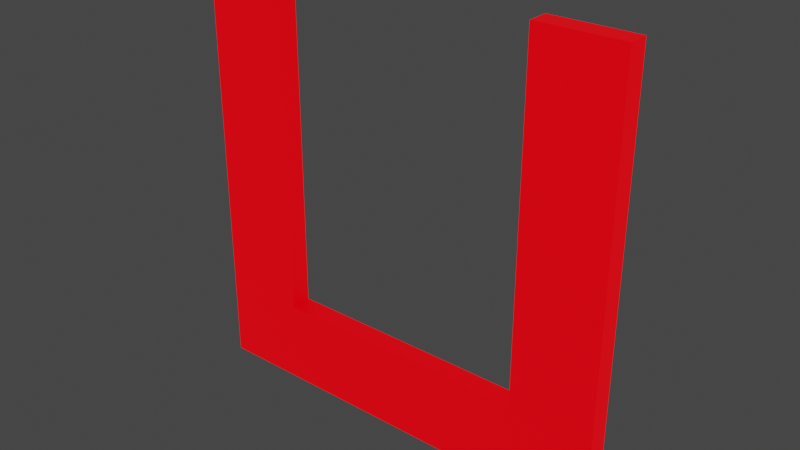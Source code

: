 # Source: g.blend  (saved by Blender 3.5.10; exported with 4.5.12 LTS)
import bpy
from mathutils import Matrix  # noqa: F401  (used for matrix-valued properties, if any)

bpy.ops.wm.read_factory_settings(use_empty=True)
scene = bpy.context.scene
scene.name = 'Scene'

# ---- collections
col_collection = bpy.data.collections.new('Collection'); scene.collection.children.link(col_collection)

# ---- materials (node trees are filled in below, after node groups)
mat_material = bpy.data.materials.new('Material')
mat_material.use_transparent_shadow = False

# ---- material node trees
mat_material.use_nodes = True; mat_material.node_tree.nodes.clear()
_N = mat_material.node_tree.nodes; _L = mat_material.node_tree.links
n0 = _N.new('ShaderNodeBsdfPrincipled'); n0.name = 'Principled BSDF'; n0.location = (10, 300)
n0.distribution = 'GGX'
n0.subsurface_method = 'RANDOM_WALK_SKIN'
n0.inputs[0].default_value = (0.0, 0.0, 0.0, 1.0)
n0.inputs[3].default_value = 1.45
n0.inputs[27].default_value = (1.0, 0.0, 0.004468, 1.0)
n0.inputs[28].default_value = 1.0
n1 = _N.new('ShaderNodeOutputMaterial'); n1.name = 'Material Output'; n1.location = (300, 300)
_L.new(n0.outputs[0], n1.inputs[0])
n1.is_active_output = True

# ---- world
world_world = bpy.data.worlds.new('World'); scene.world = world_world
world_world.use_nodes = True; world_world.node_tree.nodes.clear()
_N = world_world.node_tree.nodes; _L = world_world.node_tree.links
n0 = _N.new('ShaderNodeOutputWorld'); n0.name = 'World Output'; n0.location = (300, 300)
n1 = _N.new('ShaderNodeBackground'); n1.name = 'Background'; n1.location = (10, 300)
n1.inputs[0].default_value = (0.05088, 0.05088, 0.05088, 1.0)
_L.new(n1.outputs[0], n0.inputs[0])
n0.is_active_output = True
world_world.color = (0.05088, 0.05088, 0.05088)
world_world.use_sun_shadow = False
world_world.sun_shadow_jitter_overblur = 0.0

# ---- meshes
me_a_019 = bpy.data.meshes.new('a.019')
me_a_019.from_pydata([(0.2268, -0.2505, 0.0125), (-0.2855, -0.2505, 0.0125), (0.2278, -0.2505, 0.0125), (0.1282, -0.1499, 0.0125), (0.2278, 0.2628, 0.0125), (0.1282, 0.2628, 0.0125), (-0.1839, -0.1499, 0.0125), (-0.1839, 0.2628, 0.0125), (-0.2855, 0.2628, 0.0125), (0.2268, -0.2505, -0.0125), (-0.2855, -0.2505, -0.0125), (0.2278, -0.2505, -0.0125), (0.1282, -0.1499, -0.0125), (0.2278, 0.2628, -0.0125), (0.1282, 0.2628, -0.0125), (-0.1839, -0.1499, -0.0125), (-0.1839, 0.2628, -0.0125), (-0.2855, 0.2628, -0.0125)], [], [(0, 1, 2), (1, 3, 2), (3, 4, 2), (3, 5, 4), (1, 6, 3), (1, 7, 6), (1, 8, 7), (9, 11, 10), (10, 11, 12), (12, 11, 13), (12, 13, 14), (10, 12, 15), (10, 15, 16), (10, 16, 17), (3, 6, 15, 12), (4, 5, 14, 13), (7, 8, 17, 16), (2, 4, 13, 11), (1, 0, 9, 10), (5, 3, 12, 14), (8, 1, 10, 17), (6, 7, 16, 15), (0, 2, 11, 9)])
_uv = me_a_019.uv_layers.new(name='UVMap')
_uv.uv.foreach_set('vector', [0.0, 0.0, 0.125, 0.0, 1.0, 0.0, 0.125, 0.0, 0.625, 0.0, 1.0, 0.0, 0.625, 0.0, 0.875, 0.0, 1.0, 0.0, 0.625, 0.0, 0.75, 0.0, 0.875, 0.0, 0.125, 0.0, 0.5, 0.0, 0.625, 0.0, 0.125, 0.0, 0.375, 0.0, 0.5, 0.0, 0.125, 0.0, 0.25, 0.0, 0.375, 0.0, 0.0, 0.0, 1.0, 0.0, 0.125, 0.0, 0.125, 0.0, 1.0, 0.0, 0.625, 0.0, 0.625, 0.0, 1.0, 0.0, 0.875, 0.0, 0.625, 0.0, 0.875, 0.0, 0.75, 0.0, 0.125, 0.0, 0.625, 0.0, 0.5, 0.0, 0.125, 0.0, 0.5, 0.0, 0.375, 0.0, 0.125, 0.0, 0.375, 0.0, 0.25, 0.0, 0.625, 0.0, 0.5, 0.0, 0.5, 0.0, 0.625, 0.0, 0.875, 0.0, 0.75, 0.0, 0.75, 0.0, 0.875, 0.0, 0.375, 0.0, 0.25, 0.0, 0.25, 0.0, 0.375, 0.0, 1.0, 0.0, 0.875, 0.0, 0.875, 0.0, 1.0, 0.0, 0.125, 0.0, 0.0, 0.0, 0.0, 0.0, 0.125, 0.0, 0.75, 0.0, 0.625, 0.0, 0.625, 0.0, 0.75, 0.0, 0.25, 0.0, 0.125, 0.0, 0.125, 0.0, 0.25, 0.0, 0.5, 0.0, 0.375, 0.0, 0.375, 0.0, 0.5, 0.0, 0.0, 0.0, 1.0, 0.0, 1.0, 0.0, 0.0, 0.0])
me_a_019.materials.append(mat_material)
me_a_019.auto_texspace = False
me_a_019.update()

# ---- objects
ob_g = bpy.data.objects.new('g', me_a_019)

# ---- transforms, parenting, visibility, modifiers, constraints
ob_g.location = (0.0, 0.0, 0.0)
ob_g.rotation_euler = (1.571, -0.0, 0.0)

# ---- collection membership
col_collection.objects.link(ob_g)

# ---- scene / render settings (as saved in the file)
scene.frame_start = 1; scene.frame_end = 250; scene.frame_set(1)
scene.render.engine = 'BLENDER_EEVEE_NEXT'
scene.cycles.sampling_pattern = 'TABULATED_SOBOL'
scene.view_settings.view_transform = 'Filmic'
bpy.context.view_layer.update()

# ---- added for rendering (the .blend has no active camera): camera
cam_auto = bpy.data.cameras.new('AutoCamera')
cam_auto.lens = 50.0
cam_auto.sensor_width = 36.0
cam_auto.clip_end = 1000.0
ob_auto_camera = bpy.data.objects.new('AutoCamera', cam_auto)
scene.collection.objects.link(ob_auto_camera)
ob_auto_camera.location = (0.643233, -0.806514, 0.543836)
ob_auto_camera.rotation_euler = (1.09748, -7.21219e-08, 0.694738)
scene.camera = ob_auto_camera
bpy.context.view_layer.update()
